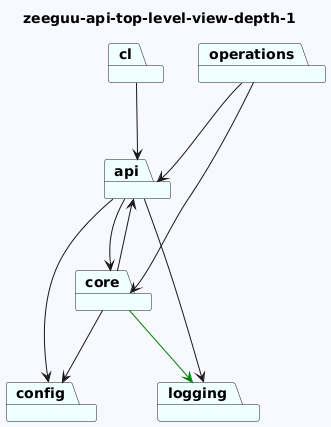

The diagram above was rendered by PlantUML. Its source (embedded in the PNG):
@startuml
skinparam backgroundColor GhostWhite
title zeeguu-api-top-level-view-depth-1
package "api" #Azure
package "cl" #Azure
package "core" #Azure
package "config" #Azure
package "logging" #Azure
package "operations" #Azure
"api"-->"logging"  : 22
"api"-->"config"  : 3
"api"-->"core"  : 218
"cl"-->"api"  : 1
"core"-->"logging" #Green : 46 (+2)
"core"-->"api"  : 6
"core"-->"config"  : 4


"operations"-->"api"  : 1
"operations"-->"core"  : 1
@enduml